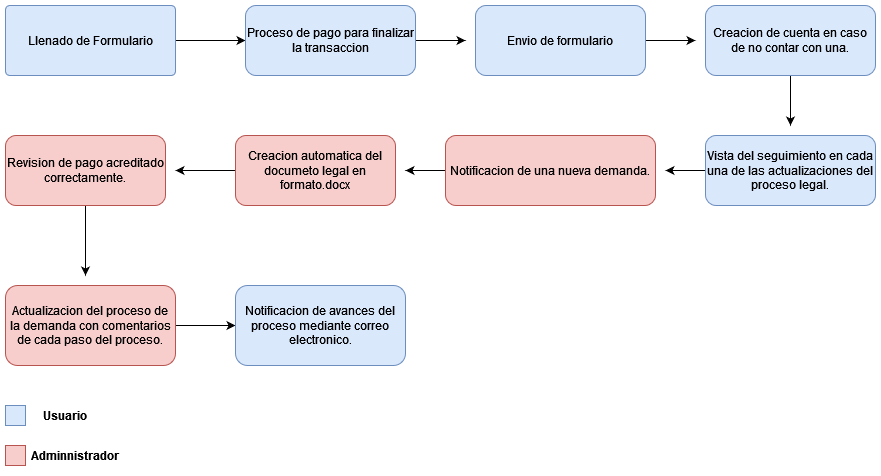

The diagram above was exported from draw.io. Its source (the exported page's mxGraphModel, read from the mxfile embedded in the PNG):
<mxGraphModel dx="1888" dy="564" grid="1" gridSize="10" guides="1" tooltips="1" connect="1" arrows="1" fold="1" page="1" pageScale="1" pageWidth="850" pageHeight="1100" math="0" shadow="0">
  <root>
    <mxCell id="0" />
    <mxCell id="1" parent="0" />
    <mxCell id="h7GhU2L1DG4R6BUzY-Rr-21" style="edgeStyle=orthogonalEdgeStyle;rounded=0;orthogonalLoop=1;jettySize=auto;html=1;exitX=1;exitY=0.5;exitDx=0;exitDy=0;entryX=0;entryY=0.5;entryDx=0;entryDy=0;" parent="1" source="h7GhU2L1DG4R6BUzY-Rr-2" target="h7GhU2L1DG4R6BUzY-Rr-8" edge="1">
      <mxGeometry relative="1" as="geometry" />
    </mxCell>
    <mxCell id="h7GhU2L1DG4R6BUzY-Rr-2" value="Llenado de Formulario" style="rounded=1;whiteSpace=wrap;html=1;arcSize=6;fillColor=#dae8fc;strokeColor=#6c8ebf;strokeWidth=1;" parent="1" vertex="1">
      <mxGeometry x="-70" y="20" width="170" height="70" as="geometry" />
    </mxCell>
    <mxCell id="h7GhU2L1DG4R6BUzY-Rr-23" style="edgeStyle=orthogonalEdgeStyle;rounded=0;orthogonalLoop=1;jettySize=auto;html=1;exitX=1;exitY=0.5;exitDx=0;exitDy=0;" parent="1" source="h7GhU2L1DG4R6BUzY-Rr-5" edge="1">
      <mxGeometry relative="1" as="geometry">
        <mxPoint x="620" y="55" as="targetPoint" />
      </mxGeometry>
    </mxCell>
    <mxCell id="h7GhU2L1DG4R6BUzY-Rr-5" value="Envio de formulario" style="rounded=1;whiteSpace=wrap;html=1;fillColor=#dae8fc;strokeColor=#6c8ebf;" parent="1" vertex="1">
      <mxGeometry x="400" y="20" width="170" height="70" as="geometry" />
    </mxCell>
    <mxCell id="h7GhU2L1DG4R6BUzY-Rr-24" style="edgeStyle=orthogonalEdgeStyle;rounded=0;orthogonalLoop=1;jettySize=auto;html=1;exitX=0.5;exitY=1;exitDx=0;exitDy=0;" parent="1" source="h7GhU2L1DG4R6BUzY-Rr-7" edge="1">
      <mxGeometry relative="1" as="geometry">
        <mxPoint x="715" y="140" as="targetPoint" />
      </mxGeometry>
    </mxCell>
    <mxCell id="h7GhU2L1DG4R6BUzY-Rr-7" value="Creacion de cuenta en caso de no contar con una." style="rounded=1;whiteSpace=wrap;html=1;fillColor=#dae8fc;strokeColor=#6c8ebf;" parent="1" vertex="1">
      <mxGeometry x="630" y="20" width="170" height="70" as="geometry" />
    </mxCell>
    <mxCell id="h7GhU2L1DG4R6BUzY-Rr-22" style="edgeStyle=orthogonalEdgeStyle;rounded=0;orthogonalLoop=1;jettySize=auto;html=1;exitX=1;exitY=0.5;exitDx=0;exitDy=0;" parent="1" source="h7GhU2L1DG4R6BUzY-Rr-8" edge="1">
      <mxGeometry relative="1" as="geometry">
        <mxPoint x="390" y="55" as="targetPoint" />
      </mxGeometry>
    </mxCell>
    <mxCell id="h7GhU2L1DG4R6BUzY-Rr-8" value="Proceso de pago para finalizar la transaccion" style="rounded=1;whiteSpace=wrap;html=1;fillColor=#dae8fc;strokeColor=#6c8ebf;" parent="1" vertex="1">
      <mxGeometry x="170" y="20" width="170" height="70" as="geometry" />
    </mxCell>
    <mxCell id="h7GhU2L1DG4R6BUzY-Rr-25" style="edgeStyle=orthogonalEdgeStyle;rounded=0;orthogonalLoop=1;jettySize=auto;html=1;exitX=0;exitY=0.5;exitDx=0;exitDy=0;" parent="1" source="h7GhU2L1DG4R6BUzY-Rr-10" edge="1">
      <mxGeometry relative="1" as="geometry">
        <mxPoint x="590" y="185" as="targetPoint" />
      </mxGeometry>
    </mxCell>
    <mxCell id="h7GhU2L1DG4R6BUzY-Rr-10" value="Vista del seguimiento en cada una de las actualizaciones del proceso legal." style="rounded=1;whiteSpace=wrap;html=1;fillColor=#dae8fc;strokeColor=#6c8ebf;" parent="1" vertex="1">
      <mxGeometry x="630" y="150" width="170" height="70" as="geometry" />
    </mxCell>
    <mxCell id="h7GhU2L1DG4R6BUzY-Rr-26" style="edgeStyle=orthogonalEdgeStyle;rounded=0;orthogonalLoop=1;jettySize=auto;html=1;exitX=0;exitY=0.5;exitDx=0;exitDy=0;" parent="1" source="h7GhU2L1DG4R6BUzY-Rr-11" edge="1">
      <mxGeometry relative="1" as="geometry">
        <mxPoint x="330" y="185" as="targetPoint" />
      </mxGeometry>
    </mxCell>
    <mxCell id="h7GhU2L1DG4R6BUzY-Rr-11" value="Notificacion de una nueva demanda." style="rounded=1;whiteSpace=wrap;html=1;fillColor=#f8cecc;strokeColor=#b85450;" parent="1" vertex="1">
      <mxGeometry x="370" y="150" width="210" height="70" as="geometry" />
    </mxCell>
    <mxCell id="h7GhU2L1DG4R6BUzY-Rr-27" style="edgeStyle=orthogonalEdgeStyle;rounded=0;orthogonalLoop=1;jettySize=auto;html=1;exitX=0;exitY=0.5;exitDx=0;exitDy=0;" parent="1" source="h7GhU2L1DG4R6BUzY-Rr-14" edge="1">
      <mxGeometry relative="1" as="geometry">
        <mxPoint x="100" y="185" as="targetPoint" />
      </mxGeometry>
    </mxCell>
    <mxCell id="h7GhU2L1DG4R6BUzY-Rr-14" value="Creacion automatica del documeto legal en formato.docx" style="rounded=1;whiteSpace=wrap;html=1;fillColor=#f8cecc;strokeColor=#b85450;" parent="1" vertex="1">
      <mxGeometry x="160" y="150" width="160" height="70" as="geometry" />
    </mxCell>
    <mxCell id="h7GhU2L1DG4R6BUzY-Rr-30" style="edgeStyle=orthogonalEdgeStyle;rounded=0;orthogonalLoop=1;jettySize=auto;html=1;exitX=0.5;exitY=1;exitDx=0;exitDy=0;" parent="1" source="h7GhU2L1DG4R6BUzY-Rr-16" edge="1">
      <mxGeometry relative="1" as="geometry">
        <mxPoint x="10" y="290" as="targetPoint" />
      </mxGeometry>
    </mxCell>
    <mxCell id="h7GhU2L1DG4R6BUzY-Rr-16" value="Revision de pago acreditado correctamente." style="rounded=1;whiteSpace=wrap;html=1;fillColor=#f8cecc;strokeColor=#b85450;" parent="1" vertex="1">
      <mxGeometry x="-70" y="150" width="160" height="70" as="geometry" />
    </mxCell>
    <mxCell id="h7GhU2L1DG4R6BUzY-Rr-28" style="edgeStyle=orthogonalEdgeStyle;rounded=0;orthogonalLoop=1;jettySize=auto;html=1;exitX=1;exitY=0.5;exitDx=0;exitDy=0;entryX=0;entryY=0.5;entryDx=0;entryDy=0;" parent="1" source="h7GhU2L1DG4R6BUzY-Rr-17" target="h7GhU2L1DG4R6BUzY-Rr-19" edge="1">
      <mxGeometry relative="1" as="geometry" />
    </mxCell>
    <mxCell id="h7GhU2L1DG4R6BUzY-Rr-17" value="Actualizacion del proceso de la demanda con comentarios de cada paso del proceso." style="rounded=1;whiteSpace=wrap;html=1;fillColor=#f8cecc;strokeColor=#b85450;" parent="1" vertex="1">
      <mxGeometry x="-70" y="300" width="170" height="80" as="geometry" />
    </mxCell>
    <mxCell id="h7GhU2L1DG4R6BUzY-Rr-19" value="Notificacion de avances del proceso mediante correo electronico." style="rounded=1;whiteSpace=wrap;html=1;fillColor=#dae8fc;strokeColor=#6c8ebf;" parent="1" vertex="1">
      <mxGeometry x="160" y="300" width="170" height="80" as="geometry" />
    </mxCell>
    <mxCell id="h7GhU2L1DG4R6BUzY-Rr-31" value="" style="rounded=0;whiteSpace=wrap;html=1;strokeWidth=1;fillColor=#dae8fc;strokeColor=#6c8ebf;" parent="1" vertex="1">
      <mxGeometry x="-70" y="420" width="20" height="20" as="geometry" />
    </mxCell>
    <mxCell id="h7GhU2L1DG4R6BUzY-Rr-32" value="Usuario" style="text;html=1;strokeColor=none;fillColor=none;align=center;verticalAlign=middle;whiteSpace=wrap;rounded=0;fontStyle=1" parent="1" vertex="1">
      <mxGeometry x="-40" y="415" width="60" height="30" as="geometry" />
    </mxCell>
    <mxCell id="h7GhU2L1DG4R6BUzY-Rr-33" value="" style="rounded=0;whiteSpace=wrap;html=1;strokeWidth=1;fillColor=#f8cecc;strokeColor=#b85450;" parent="1" vertex="1">
      <mxGeometry x="-70" y="460" width="20" height="20" as="geometry" />
    </mxCell>
    <mxCell id="h7GhU2L1DG4R6BUzY-Rr-34" value="Adminnistrador" style="text;html=1;strokeColor=none;fillColor=none;align=center;verticalAlign=middle;whiteSpace=wrap;rounded=0;fontStyle=1" parent="1" vertex="1">
      <mxGeometry x="-50" y="455" width="100" height="30" as="geometry" />
    </mxCell>
  </root>
</mxGraphModel>